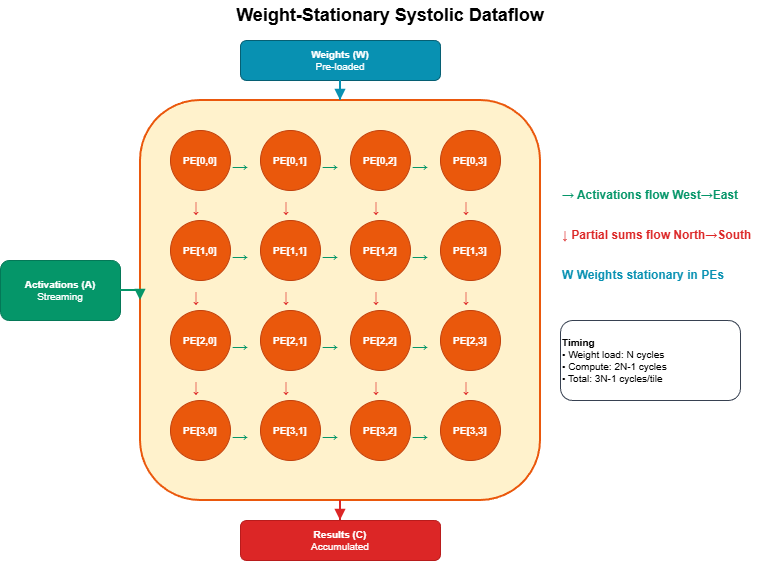

The diagram above was exported from draw.io. Its source (the exported page's mxGraphModel, read from the mxfile embedded in the PNG):
<mxGraphModel dx="1042" dy="657" grid="1" gridSize="10" guides="1" tooltips="1" connect="1" arrows="1" fold="1" page="1" pageScale="1" pageWidth="1000" pageHeight="700" math="0" shadow="0">
  <root>
    <mxCell id="0" />
    <mxCell id="1" parent="0" />
    <mxCell id="title" parent="1" style="text;html=1;strokeColor=none;fillColor=none;align=center;verticalAlign=middle;whiteSpace=wrap;rounded=0;" value="&lt;font style=&quot;font-size:18px;&quot;&gt;&lt;b&gt;Weight-Stationary Systolic Dataflow&lt;/b&gt;&lt;/font&gt;" vertex="1">
      <mxGeometry height="30" width="400" x="250" y="20" as="geometry" />
    </mxCell>
    <mxCell id="bg" parent="1" style="rounded=1;whiteSpace=wrap;html=1;fillColor=#fff2cc;strokeColor=#ea580c;strokeWidth=2;" value="" vertex="1">
      <mxGeometry height="400" width="400" x="200" y="120" as="geometry" />
    </mxCell>
    <mxCell id="pe00" parent="1" style="ellipse;whiteSpace=wrap;html=1;fillColor=#ea580c;strokeColor=#c2410c;fontColor=#ffffff;fontSize=10;fontStyle=1;" value="PE[0,0]" vertex="1">
      <mxGeometry height="60" width="60" x="230" y="150" as="geometry" />
    </mxCell>
    <mxCell id="harr00" parent="1" style="text;html=1;strokeColor=none;fillColor=none;fontSize=16;fontColor=#059669;fontStyle=1;" value="→" vertex="1">
      <mxGeometry height="20" width="30" x="290" y="170" as="geometry" />
    </mxCell>
    <mxCell id="varr00" parent="1" style="text;html=1;strokeColor=none;fillColor=none;fontSize=16;fontColor=#dc2626;fontStyle=1;" value="↓" vertex="1">
      <mxGeometry height="30" width="20" x="250" y="210" as="geometry" />
    </mxCell>
    <mxCell id="pe01" parent="1" style="ellipse;whiteSpace=wrap;html=1;fillColor=#ea580c;strokeColor=#c2410c;fontColor=#ffffff;fontSize=10;fontStyle=1;" value="PE[0,1]" vertex="1">
      <mxGeometry height="60" width="60" x="320" y="150" as="geometry" />
    </mxCell>
    <mxCell id="harr01" parent="1" style="text;html=1;strokeColor=none;fillColor=none;fontSize=16;fontColor=#059669;fontStyle=1;" value="→" vertex="1">
      <mxGeometry height="20" width="30" x="380" y="170" as="geometry" />
    </mxCell>
    <mxCell id="varr01" parent="1" style="text;html=1;strokeColor=none;fillColor=none;fontSize=16;fontColor=#dc2626;fontStyle=1;" value="↓" vertex="1">
      <mxGeometry height="30" width="20" x="340" y="210" as="geometry" />
    </mxCell>
    <mxCell id="pe02" parent="1" style="ellipse;whiteSpace=wrap;html=1;fillColor=#ea580c;strokeColor=#c2410c;fontColor=#ffffff;fontSize=10;fontStyle=1;" value="PE[0,2]" vertex="1">
      <mxGeometry height="60" width="60" x="410" y="150" as="geometry" />
    </mxCell>
    <mxCell id="harr02" parent="1" style="text;html=1;strokeColor=none;fillColor=none;fontSize=16;fontColor=#059669;fontStyle=1;" value="→" vertex="1">
      <mxGeometry height="20" width="30" x="470" y="170" as="geometry" />
    </mxCell>
    <mxCell id="varr02" parent="1" style="text;html=1;strokeColor=none;fillColor=none;fontSize=16;fontColor=#dc2626;fontStyle=1;" value="↓" vertex="1">
      <mxGeometry height="30" width="20" x="430" y="210" as="geometry" />
    </mxCell>
    <mxCell id="pe03" parent="1" style="ellipse;whiteSpace=wrap;html=1;fillColor=#ea580c;strokeColor=#c2410c;fontColor=#ffffff;fontSize=10;fontStyle=1;" value="PE[0,3]" vertex="1">
      <mxGeometry height="60" width="60" x="500" y="150" as="geometry" />
    </mxCell>
    <mxCell id="varr03" parent="1" style="text;html=1;strokeColor=none;fillColor=none;fontSize=16;fontColor=#dc2626;fontStyle=1;" value="↓" vertex="1">
      <mxGeometry height="30" width="20" x="520" y="210" as="geometry" />
    </mxCell>
    <mxCell id="pe10" parent="1" style="ellipse;whiteSpace=wrap;html=1;fillColor=#ea580c;strokeColor=#c2410c;fontColor=#ffffff;fontSize=10;fontStyle=1;" value="PE[1,0]" vertex="1">
      <mxGeometry height="60" width="60" x="230" y="240" as="geometry" />
    </mxCell>
    <mxCell id="harr10" parent="1" style="text;html=1;strokeColor=none;fillColor=none;fontSize=16;fontColor=#059669;fontStyle=1;" value="→" vertex="1">
      <mxGeometry height="20" width="30" x="290" y="260" as="geometry" />
    </mxCell>
    <mxCell id="varr10" parent="1" style="text;html=1;strokeColor=none;fillColor=none;fontSize=16;fontColor=#dc2626;fontStyle=1;" value="↓" vertex="1">
      <mxGeometry height="30" width="20" x="250" y="300" as="geometry" />
    </mxCell>
    <mxCell id="pe11" parent="1" style="ellipse;whiteSpace=wrap;html=1;fillColor=#ea580c;strokeColor=#c2410c;fontColor=#ffffff;fontSize=10;fontStyle=1;" value="PE[1,1]" vertex="1">
      <mxGeometry height="60" width="60" x="320" y="240" as="geometry" />
    </mxCell>
    <mxCell id="harr11" parent="1" style="text;html=1;strokeColor=none;fillColor=none;fontSize=16;fontColor=#059669;fontStyle=1;" value="→" vertex="1">
      <mxGeometry height="20" width="30" x="380" y="260" as="geometry" />
    </mxCell>
    <mxCell id="varr11" parent="1" style="text;html=1;strokeColor=none;fillColor=none;fontSize=16;fontColor=#dc2626;fontStyle=1;" value="↓" vertex="1">
      <mxGeometry height="30" width="20" x="340" y="300" as="geometry" />
    </mxCell>
    <mxCell id="pe12" parent="1" style="ellipse;whiteSpace=wrap;html=1;fillColor=#ea580c;strokeColor=#c2410c;fontColor=#ffffff;fontSize=10;fontStyle=1;" value="PE[1,2]" vertex="1">
      <mxGeometry height="60" width="60" x="410" y="240" as="geometry" />
    </mxCell>
    <mxCell id="harr12" parent="1" style="text;html=1;strokeColor=none;fillColor=none;fontSize=16;fontColor=#059669;fontStyle=1;" value="→" vertex="1">
      <mxGeometry height="20" width="30" x="470" y="260" as="geometry" />
    </mxCell>
    <mxCell id="varr12" parent="1" style="text;html=1;strokeColor=none;fillColor=none;fontSize=16;fontColor=#dc2626;fontStyle=1;" value="↓" vertex="1">
      <mxGeometry height="30" width="20" x="430" y="300" as="geometry" />
    </mxCell>
    <mxCell id="pe13" parent="1" style="ellipse;whiteSpace=wrap;html=1;fillColor=#ea580c;strokeColor=#c2410c;fontColor=#ffffff;fontSize=10;fontStyle=1;" value="PE[1,3]" vertex="1">
      <mxGeometry height="60" width="60" x="500" y="240" as="geometry" />
    </mxCell>
    <mxCell id="varr13" parent="1" style="text;html=1;strokeColor=none;fillColor=none;fontSize=16;fontColor=#dc2626;fontStyle=1;" value="↓" vertex="1">
      <mxGeometry height="30" width="20" x="520" y="300" as="geometry" />
    </mxCell>
    <mxCell id="pe20" parent="1" style="ellipse;whiteSpace=wrap;html=1;fillColor=#ea580c;strokeColor=#c2410c;fontColor=#ffffff;fontSize=10;fontStyle=1;" value="PE[2,0]" vertex="1">
      <mxGeometry height="60" width="60" x="230" y="330" as="geometry" />
    </mxCell>
    <mxCell id="harr20" parent="1" style="text;html=1;strokeColor=none;fillColor=none;fontSize=16;fontColor=#059669;fontStyle=1;" value="→" vertex="1">
      <mxGeometry height="20" width="30" x="290" y="350" as="geometry" />
    </mxCell>
    <mxCell id="varr20" parent="1" style="text;html=1;strokeColor=none;fillColor=none;fontSize=16;fontColor=#dc2626;fontStyle=1;" value="↓" vertex="1">
      <mxGeometry height="30" width="20" x="250" y="390" as="geometry" />
    </mxCell>
    <mxCell id="pe21" parent="1" style="ellipse;whiteSpace=wrap;html=1;fillColor=#ea580c;strokeColor=#c2410c;fontColor=#ffffff;fontSize=10;fontStyle=1;" value="PE[2,1]" vertex="1">
      <mxGeometry height="60" width="60" x="320" y="330" as="geometry" />
    </mxCell>
    <mxCell id="harr21" parent="1" style="text;html=1;strokeColor=none;fillColor=none;fontSize=16;fontColor=#059669;fontStyle=1;" value="→" vertex="1">
      <mxGeometry height="20" width="30" x="380" y="350" as="geometry" />
    </mxCell>
    <mxCell id="varr21" parent="1" style="text;html=1;strokeColor=none;fillColor=none;fontSize=16;fontColor=#dc2626;fontStyle=1;" value="↓" vertex="1">
      <mxGeometry height="30" width="20" x="340" y="390" as="geometry" />
    </mxCell>
    <mxCell id="pe22" parent="1" style="ellipse;whiteSpace=wrap;html=1;fillColor=#ea580c;strokeColor=#c2410c;fontColor=#ffffff;fontSize=10;fontStyle=1;" value="PE[2,2]" vertex="1">
      <mxGeometry height="60" width="60" x="410" y="330" as="geometry" />
    </mxCell>
    <mxCell id="harr22" parent="1" style="text;html=1;strokeColor=none;fillColor=none;fontSize=16;fontColor=#059669;fontStyle=1;" value="→" vertex="1">
      <mxGeometry height="20" width="30" x="470" y="350" as="geometry" />
    </mxCell>
    <mxCell id="varr22" parent="1" style="text;html=1;strokeColor=none;fillColor=none;fontSize=16;fontColor=#dc2626;fontStyle=1;" value="↓" vertex="1">
      <mxGeometry height="30" width="20" x="430" y="390" as="geometry" />
    </mxCell>
    <mxCell id="pe23" parent="1" style="ellipse;whiteSpace=wrap;html=1;fillColor=#ea580c;strokeColor=#c2410c;fontColor=#ffffff;fontSize=10;fontStyle=1;" value="PE[2,3]" vertex="1">
      <mxGeometry height="60" width="60" x="500" y="330" as="geometry" />
    </mxCell>
    <mxCell id="varr23" parent="1" style="text;html=1;strokeColor=none;fillColor=none;fontSize=16;fontColor=#dc2626;fontStyle=1;" value="↓" vertex="1">
      <mxGeometry height="30" width="20" x="520" y="390" as="geometry" />
    </mxCell>
    <mxCell id="pe30" parent="1" style="ellipse;whiteSpace=wrap;html=1;fillColor=#ea580c;strokeColor=#c2410c;fontColor=#ffffff;fontSize=10;fontStyle=1;" value="PE[3,0]" vertex="1">
      <mxGeometry height="60" width="60" x="230" y="420" as="geometry" />
    </mxCell>
    <mxCell id="harr30" parent="1" style="text;html=1;strokeColor=none;fillColor=none;fontSize=16;fontColor=#059669;fontStyle=1;" value="→" vertex="1">
      <mxGeometry height="20" width="30" x="290" y="440" as="geometry" />
    </mxCell>
    <mxCell id="pe31" parent="1" style="ellipse;whiteSpace=wrap;html=1;fillColor=#ea580c;strokeColor=#c2410c;fontColor=#ffffff;fontSize=10;fontStyle=1;" value="PE[3,1]" vertex="1">
      <mxGeometry height="60" width="60" x="320" y="420" as="geometry" />
    </mxCell>
    <mxCell id="harr31" parent="1" style="text;html=1;strokeColor=none;fillColor=none;fontSize=16;fontColor=#059669;fontStyle=1;" value="→" vertex="1">
      <mxGeometry height="20" width="30" x="380" y="440" as="geometry" />
    </mxCell>
    <mxCell id="pe32" parent="1" style="ellipse;whiteSpace=wrap;html=1;fillColor=#ea580c;strokeColor=#c2410c;fontColor=#ffffff;fontSize=10;fontStyle=1;" value="PE[3,2]" vertex="1">
      <mxGeometry height="60" width="60" x="410" y="420" as="geometry" />
    </mxCell>
    <mxCell id="harr32" parent="1" style="text;html=1;strokeColor=none;fillColor=none;fontSize=16;fontColor=#059669;fontStyle=1;" value="→" vertex="1">
      <mxGeometry height="20" width="30" x="470" y="440" as="geometry" />
    </mxCell>
    <mxCell id="pe33" parent="1" style="ellipse;whiteSpace=wrap;html=1;fillColor=#ea580c;strokeColor=#c2410c;fontColor=#ffffff;fontSize=10;fontStyle=1;" value="PE[3,3]" vertex="1">
      <mxGeometry height="60" width="60" x="500" y="420" as="geometry" />
    </mxCell>
    <mxCell id="win" parent="1" style="rounded=1;whiteSpace=wrap;html=1;fillColor=#0891b2;strokeColor=#065f73;fontColor=#ffffff;fontSize=10;" value="&lt;b&gt;Weights (W)&lt;/b&gt;&lt;br&gt;Pre-loaded" vertex="1">
      <mxGeometry height="40" width="200" x="300" y="60" as="geometry" />
    </mxCell>
    <mxCell id="warr" edge="1" parent="1" source="win" style="edgeStyle=orthogonalEdgeStyle;rounded=0;orthogonalLoop=1;jettySize=auto;html=1;strokeColor=#0891b2;strokeWidth=2;endArrow=block;endFill=1;" target="bg">
      <mxGeometry relative="1" as="geometry" />
    </mxCell>
    <mxCell id="ain" parent="1" style="rounded=1;whiteSpace=wrap;html=1;fillColor=#059669;strokeColor=#047857;fontColor=#ffffff;fontSize=10;" value="&lt;b&gt;Activations (A)&lt;/b&gt;&lt;br&gt;Streaming" vertex="1">
      <mxGeometry height="60" width="120" x="60" y="280" as="geometry" />
    </mxCell>
    <mxCell id="aarr" edge="1" parent="1" source="ain" style="edgeStyle=orthogonalEdgeStyle;rounded=0;orthogonalLoop=1;jettySize=auto;html=1;strokeColor=#059669;strokeWidth=2;endArrow=block;endFill=1;" target="bg">
      <mxGeometry relative="1" as="geometry" />
    </mxCell>
    <mxCell id="out" parent="1" style="rounded=1;whiteSpace=wrap;html=1;fillColor=#dc2626;strokeColor=#b91c1c;fontColor=#ffffff;fontSize=10;" value="&lt;b&gt;Results (C)&lt;/b&gt;&lt;br&gt;Accumulated" vertex="1">
      <mxGeometry height="40" width="200" x="300" y="540" as="geometry" />
    </mxCell>
    <mxCell id="oarr" edge="1" parent="1" source="bg" style="edgeStyle=orthogonalEdgeStyle;rounded=0;orthogonalLoop=1;jettySize=auto;html=1;strokeColor=#dc2626;strokeWidth=2;endArrow=block;endFill=1;" target="out">
      <mxGeometry relative="1" as="geometry" />
    </mxCell>
    <mxCell id="note1" parent="1" style="text;html=1;strokeColor=none;fillColor=none;align=center;verticalAlign=middle;whiteSpace=wrap;rounded=0;align=left;" value="&lt;font color=&quot;#059669&quot;&gt;&lt;b&gt;→ Activations flow West→East&lt;/b&gt;&lt;/font&gt;" vertex="1">
      <mxGeometry height="30" width="200" x="620" y="200" as="geometry" />
    </mxCell>
    <mxCell id="note2" parent="1" style="text;html=1;strokeColor=none;fillColor=none;align=center;verticalAlign=middle;whiteSpace=wrap;rounded=0;align=left;" value="&lt;font color=&quot;#dc2626&quot;&gt;&lt;b&gt;↓ Partial sums flow North→South&lt;/b&gt;&lt;/font&gt;" vertex="1">
      <mxGeometry height="30" width="200" x="620" y="240" as="geometry" />
    </mxCell>
    <mxCell id="note3" parent="1" style="text;html=1;strokeColor=none;fillColor=none;align=center;verticalAlign=middle;whiteSpace=wrap;rounded=0;align=left;" value="&lt;font color=&quot;#0891b2&quot;&gt;&lt;b&gt;W Weights stationary in PEs&lt;/b&gt;&lt;/font&gt;" vertex="1">
      <mxGeometry height="30" width="200" x="620" y="280" as="geometry" />
    </mxCell>
    <mxCell id="timing" parent="1" style="rounded=1;whiteSpace=wrap;html=1;fillColor=#ffffff;strokeColor=#374151;fontSize=10;align=left;" value="&lt;b&gt;Timing&lt;/b&gt;&lt;br&gt;• Weight load: N cycles&lt;br&gt;• Compute: 2N-1 cycles&lt;br&gt;• Total: 3N-1 cycles/tile" vertex="1">
      <mxGeometry height="80" width="180" x="620" y="340" as="geometry" />
    </mxCell>
  </root>
</mxGraphModel>